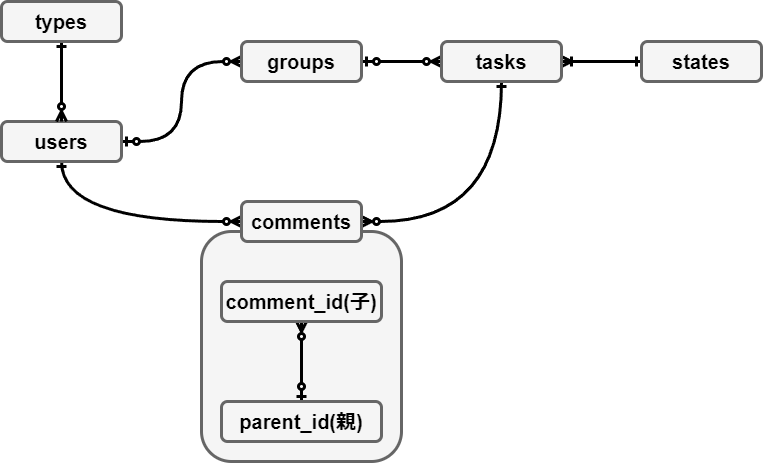

The diagram above was exported from draw.io. Its source (the exported page's mxGraphModel, read from the mxfile embedded in the PNG):
<mxGraphModel dx="1195" dy="697" grid="1" gridSize="10" guides="1" tooltips="1" connect="1" arrows="1" fold="1" page="1" pageScale="1" pageWidth="827" pageHeight="1169" math="0" shadow="0">
  <root>
    <mxCell id="0" />
    <mxCell id="1" parent="0" />
    <mxCell id="2" value="" style="rounded=1;whiteSpace=wrap;html=1;strokeWidth=3;strokeColor=#666666;fillColor=#F5F5F5;connectable=0;" vertex="1" parent="1">
      <mxGeometry x="3280" y="470" width="200" height="230" as="geometry" />
    </mxCell>
    <mxCell id="3" style="edgeStyle=orthogonalEdgeStyle;rounded=0;orthogonalLoop=1;jettySize=auto;html=1;exitX=1;exitY=0.5;exitDx=0;exitDy=0;entryX=0;entryY=0.5;entryDx=0;entryDy=0;strokeWidth=3;curved=1;endArrow=ERzeroToMany;endFill=0;startArrow=ERzeroToOne;startFill=0;" edge="1" source="5" target="9" parent="1">
      <mxGeometry relative="1" as="geometry" />
    </mxCell>
    <mxCell id="4" style="edgeStyle=orthogonalEdgeStyle;rounded=0;orthogonalLoop=1;jettySize=auto;html=1;exitX=0.5;exitY=1;exitDx=0;exitDy=0;entryX=0;entryY=0.5;entryDx=0;entryDy=0;curved=1;strokeWidth=3;endArrow=ERzeroToMany;endFill=0;startArrow=ERone;startFill=0;" edge="1" source="5" target="13" parent="1">
      <mxGeometry relative="1" as="geometry" />
    </mxCell>
    <mxCell id="5" value="users" style="rounded=1;whiteSpace=wrap;html=1;strokeWidth=3;strokeColor=#666666;fillColor=#F5F5F5;fontSize=20;fontStyle=1" vertex="1" parent="1">
      <mxGeometry x="3080" y="360" width="120" height="40" as="geometry" />
    </mxCell>
    <mxCell id="6" style="edgeStyle=orthogonalEdgeStyle;rounded=0;orthogonalLoop=1;jettySize=auto;html=1;exitX=0.5;exitY=1;exitDx=0;exitDy=0;entryX=0.5;entryY=0;entryDx=0;entryDy=0;strokeWidth=3;endArrow=ERzeroToMany;endFill=0;startArrow=ERone;startFill=0;" edge="1" source="7" target="5" parent="1">
      <mxGeometry relative="1" as="geometry" />
    </mxCell>
    <mxCell id="7" value="types" style="rounded=1;whiteSpace=wrap;html=1;strokeWidth=3;strokeColor=#666666;fillColor=#F5F5F5;fontSize=20;fontStyle=1" vertex="1" parent="1">
      <mxGeometry x="3080" y="240" width="120" height="40" as="geometry" />
    </mxCell>
    <mxCell id="8" style="edgeStyle=orthogonalEdgeStyle;rounded=0;orthogonalLoop=1;jettySize=auto;html=1;exitX=1;exitY=0.5;exitDx=0;exitDy=0;curved=1;endArrow=ERzeroToMany;endFill=0;strokeWidth=3;startArrow=ERzeroToOne;startFill=0;" edge="1" source="9" target="14" parent="1">
      <mxGeometry relative="1" as="geometry" />
    </mxCell>
    <mxCell id="9" value="groups" style="rounded=1;whiteSpace=wrap;html=1;strokeWidth=3;strokeColor=#666666;fillColor=#F5F5F5;fontSize=20;fontStyle=1" vertex="1" parent="1">
      <mxGeometry x="3320" y="280" width="120" height="40" as="geometry" />
    </mxCell>
    <mxCell id="10" style="edgeStyle=orthogonalEdgeStyle;rounded=0;orthogonalLoop=1;jettySize=auto;html=1;exitX=0;exitY=0.5;exitDx=0;exitDy=0;strokeWidth=3;endArrow=ERoneToMany;endFill=0;startArrow=ERone;startFill=0;" edge="1" source="11" target="14" parent="1">
      <mxGeometry relative="1" as="geometry" />
    </mxCell>
    <mxCell id="11" value="states" style="rounded=1;whiteSpace=wrap;html=1;strokeWidth=3;strokeColor=#666666;fillColor=#F5F5F5;fontSize=20;fontStyle=1" vertex="1" parent="1">
      <mxGeometry x="3720" y="280" width="120" height="40" as="geometry" />
    </mxCell>
    <mxCell id="12" style="edgeStyle=orthogonalEdgeStyle;rounded=0;orthogonalLoop=1;jettySize=auto;html=1;exitX=1;exitY=0.5;exitDx=0;exitDy=0;entryX=0.5;entryY=1;entryDx=0;entryDy=0;curved=1;endArrow=ERone;endFill=0;strokeWidth=3;startArrow=ERzeroToMany;startFill=0;" edge="1" source="13" target="14" parent="1">
      <mxGeometry relative="1" as="geometry" />
    </mxCell>
    <mxCell id="13" value="comments" style="rounded=1;whiteSpace=wrap;html=1;strokeWidth=3;strokeColor=#666666;fillColor=#F5F5F5;fontSize=20;fontStyle=1" vertex="1" parent="1">
      <mxGeometry x="3320" y="440" width="120" height="40" as="geometry" />
    </mxCell>
    <mxCell id="14" value="tasks" style="rounded=1;whiteSpace=wrap;html=1;strokeWidth=3;strokeColor=#666666;fillColor=#F5F5F5;fontSize=20;fontStyle=1" vertex="1" parent="1">
      <mxGeometry x="3520" y="280" width="120" height="40" as="geometry" />
    </mxCell>
    <mxCell id="15" style="edgeStyle=orthogonalEdgeStyle;rounded=0;orthogonalLoop=1;jettySize=auto;html=1;exitX=0.5;exitY=1;exitDx=0;exitDy=0;entryX=0.5;entryY=0;entryDx=0;entryDy=0;strokeWidth=3;endArrow=ERzeroToOne;endFill=0;startArrow=ERzeroToMany;startFill=0;" edge="1" source="16" target="17" parent="1">
      <mxGeometry relative="1" as="geometry" />
    </mxCell>
    <mxCell id="16" value="comment_id(子)" style="rounded=1;whiteSpace=wrap;html=1;strokeWidth=3;strokeColor=#666666;fillColor=#F5F5F5;fontSize=20;fontStyle=1" vertex="1" parent="1">
      <mxGeometry x="3300" y="520" width="160" height="40" as="geometry" />
    </mxCell>
    <mxCell id="17" value="parent_id(親)" style="rounded=1;whiteSpace=wrap;html=1;strokeWidth=3;strokeColor=#666666;fillColor=#F5F5F5;fontSize=20;fontStyle=1" vertex="1" parent="1">
      <mxGeometry x="3300" y="640" width="160" height="40" as="geometry" />
    </mxCell>
  </root>
</mxGraphModel>